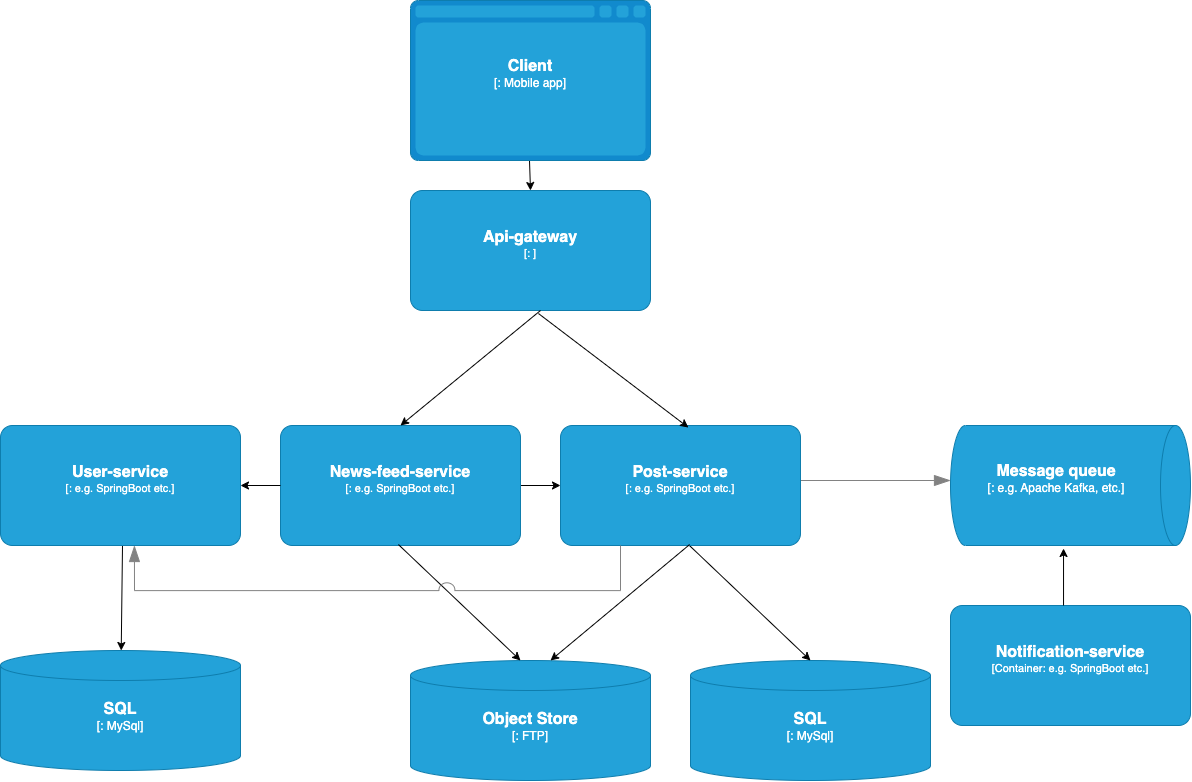

The diagram above was exported from draw.io. Its source (the exported page's mxGraphModel, read from the mxfile embedded in the PNG):
<mxGraphModel dx="2860" dy="713" grid="1" gridSize="10" guides="1" tooltips="1" connect="1" arrows="1" fold="1" page="1" pageScale="1" pageWidth="827" pageHeight="1169" math="0" shadow="0">
  <root>
    <mxCell id="0" />
    <mxCell id="1" parent="0" />
    <object placeholders="1" c4Type="Message queue" c4Container="" c4Technology="e.g. Apache Kafka, etc." c4Description="" label="&lt;font style=&quot;font-size: 16px&quot;&gt;&lt;b&gt;%c4Type%&lt;/b&gt;&lt;/font&gt;&lt;div&gt;[%c4Container%:&amp;nbsp;%c4Technology%]&lt;/div&gt;&lt;br&gt;&lt;div&gt;&lt;font style=&quot;font-size: 11px&quot;&gt;&lt;font color=&quot;#E6E6E6&quot;&gt;%c4Description%&lt;/font&gt;&lt;/div&gt;" id="mZW0f5VOHvxI-Q_Q6URs-4">
      <mxCell style="shape=cylinder3;size=15;direction=south;whiteSpace=wrap;html=1;boundedLbl=1;rounded=0;labelBackgroundColor=none;fillColor=#23A2D9;fontSize=12;fontColor=#ffffff;align=center;strokeColor=#0E7DAD;metaEdit=1;points=[[0.5,0,0],[1,0.25,0],[1,0.5,0],[1,0.75,0],[0.5,1,0],[0,0.75,0],[0,0.5,0],[0,0.25,0]];resizable=0;" parent="1" vertex="1">
        <mxGeometry x="490" y="465" width="240" height="120" as="geometry" />
      </mxCell>
    </object>
    <mxCell id="mZW0f5VOHvxI-Q_Q6URs-6" value="" style="endArrow=classic;html=1;rounded=0;entryX=0.5;entryY=0;entryDx=0;entryDy=0;entryPerimeter=0;" parent="1" target="mZW0f5VOHvxI-Q_Q6URs-16" edge="1">
      <mxGeometry width="50" height="50" relative="1" as="geometry">
        <mxPoint x="69" y="200" as="sourcePoint" />
        <mxPoint x="69" y="275" as="targetPoint" />
      </mxGeometry>
    </mxCell>
    <object placeholders="1" c4Type="Relationship" id="mZW0f5VOHvxI-Q_Q6URs-7">
      <mxCell style="endArrow=blockThin;html=1;fontSize=10;fontColor=#404040;strokeWidth=1;endFill=1;strokeColor=#828282;elbow=vertical;metaEdit=1;endSize=14;startSize=14;jumpStyle=arc;jumpSize=16;rounded=0;edgeStyle=orthogonalEdgeStyle;" parent="1" edge="1">
        <mxGeometry width="240" relative="1" as="geometry">
          <mxPoint x="340" y="520" as="sourcePoint" />
          <mxPoint x="490" y="520" as="targetPoint" />
        </mxGeometry>
      </mxCell>
    </object>
    <object placeholders="1" c4Name="Notification-service" c4Type="Container" c4Technology="e.g. SpringBoot etc." c4Description="" label="&lt;font style=&quot;font-size: 16px&quot;&gt;&lt;b&gt;%c4Name%&lt;/b&gt;&lt;/font&gt;&lt;div&gt;[%c4Type%: %c4Technology%]&lt;/div&gt;&lt;br&gt;&lt;div&gt;&lt;font style=&quot;font-size: 11px&quot;&gt;&lt;font color=&quot;#E6E6E6&quot;&gt;%c4Description%&lt;/font&gt;&lt;/div&gt;" id="mZW0f5VOHvxI-Q_Q6URs-8">
      <mxCell style="rounded=1;whiteSpace=wrap;html=1;fontSize=11;labelBackgroundColor=none;fillColor=#23A2D9;fontColor=#ffffff;align=center;arcSize=10;strokeColor=#0E7DAD;metaEdit=1;resizable=0;points=[[0.25,0,0],[0.5,0,0],[0.75,0,0],[1,0.25,0],[1,0.5,0],[1,0.75,0],[0.75,1,0],[0.5,1,0],[0.25,1,0],[0,0.75,0],[0,0.5,0],[0,0.25,0]];" parent="1" vertex="1">
        <mxGeometry x="490" y="645" width="240" height="120" as="geometry" />
      </mxCell>
    </object>
    <mxCell id="mZW0f5VOHvxI-Q_Q6URs-9" value="" style="endArrow=classic;html=1;rounded=0;entryX=1.025;entryY=0.529;entryDx=0;entryDy=0;entryPerimeter=0;exitX=0.471;exitY=0;exitDx=0;exitDy=0;exitPerimeter=0;" parent="1" source="mZW0f5VOHvxI-Q_Q6URs-8" target="mZW0f5VOHvxI-Q_Q6URs-4" edge="1">
      <mxGeometry width="50" height="50" relative="1" as="geometry">
        <mxPoint x="440" y="675" as="sourcePoint" />
        <mxPoint x="490" y="625" as="targetPoint" />
      </mxGeometry>
    </mxCell>
    <object placeholders="1" c4Type="SQL" c4Container="" c4Technology="MySql" c4Description="" label="&lt;font style=&quot;font-size: 16px&quot;&gt;&lt;b&gt;%c4Type%&lt;/b&gt;&lt;/font&gt;&lt;div&gt;[%c4Container%:&amp;nbsp;%c4Technology%]&lt;/div&gt;&lt;br&gt;&lt;div&gt;&lt;font style=&quot;font-size: 11px&quot;&gt;&lt;font color=&quot;#E6E6E6&quot;&gt;%c4Description%&lt;/font&gt;&lt;/div&gt;" id="mZW0f5VOHvxI-Q_Q6URs-10">
      <mxCell style="shape=cylinder3;size=15;whiteSpace=wrap;html=1;boundedLbl=1;rounded=0;labelBackgroundColor=none;fillColor=#23A2D9;fontSize=12;fontColor=#ffffff;align=center;strokeColor=#0E7DAD;metaEdit=1;points=[[0.5,0,0],[1,0.25,0],[1,0.5,0],[1,0.75,0],[0.5,1,0],[0,0.75,0],[0,0.5,0],[0,0.25,0]];resizable=0;" parent="1" vertex="1">
        <mxGeometry x="230" y="700" width="240" height="120" as="geometry" />
      </mxCell>
    </object>
    <object c4Type="Object Store" c4Container="" c4Description="" label="&lt;font style=&quot;font-size: 16px&quot;&gt;&lt;b&gt;%c4Type%&lt;/b&gt;&lt;/font&gt;&lt;div&gt;[%c4Container%:&amp;nbsp;%c4Technology%]&lt;/div&gt;&lt;br&gt;&lt;div&gt;&lt;font style=&quot;font-size: 11px&quot;&gt;&lt;font color=&quot;#E6E6E6&quot;&gt;%c4Description%&lt;/font&gt;&lt;/div&gt;" placeholders="1" c4Technology="FTP" id="mZW0f5VOHvxI-Q_Q6URs-11">
      <mxCell style="shape=cylinder3;size=15;whiteSpace=wrap;html=1;boundedLbl=1;rounded=0;labelBackgroundColor=none;fillColor=#23A2D9;fontSize=12;fontColor=#ffffff;align=center;strokeColor=#0E7DAD;metaEdit=1;points=[[0.5,0,0],[1,0.25,0],[1,0.5,0],[1,0.75,0],[0.5,1,0],[0,0.75,0],[0,0.5,0],[0,0.25,0]];resizable=0;" parent="1" vertex="1">
        <mxGeometry x="-50" y="700" width="240" height="120" as="geometry" />
      </mxCell>
    </object>
    <mxCell id="mZW0f5VOHvxI-Q_Q6URs-12" value="" style="endArrow=classic;html=1;rounded=0;entryX=0.5;entryY=0;entryDx=0;entryDy=0;entryPerimeter=0;exitX=0.533;exitY=0.992;exitDx=0;exitDy=0;exitPerimeter=0;" parent="1" target="mZW0f5VOHvxI-Q_Q6URs-10" edge="1">
      <mxGeometry width="50" height="50" relative="1" as="geometry">
        <mxPoint x="227.92000000000007" y="584.04" as="sourcePoint" />
        <mxPoint x="350" y="590" as="targetPoint" />
      </mxGeometry>
    </mxCell>
    <object placeholders="1" c4Name="Post-service" c4Type="" c4Technology="e.g. SpringBoot etc." c4Description="" label="&lt;font style=&quot;font-size: 16px&quot;&gt;&lt;b&gt;%c4Name%&lt;/b&gt;&lt;/font&gt;&lt;div&gt;[%c4Type%: %c4Technology%]&lt;/div&gt;&lt;br&gt;&lt;div&gt;&lt;font style=&quot;font-size: 11px&quot;&gt;&lt;font color=&quot;#E6E6E6&quot;&gt;%c4Description%&lt;/font&gt;&lt;/div&gt;" id="mZW0f5VOHvxI-Q_Q6URs-13">
      <mxCell style="rounded=1;whiteSpace=wrap;html=1;fontSize=11;labelBackgroundColor=none;fillColor=#23A2D9;fontColor=#ffffff;align=center;arcSize=10;strokeColor=#0E7DAD;metaEdit=1;resizable=0;points=[[0.25,0,0],[0.5,0,0],[0.75,0,0],[1,0.25,0],[1,0.5,0],[1,0.75,0],[0.75,1,0],[0.5,1,0],[0.25,1,0],[0,0.75,0],[0,0.5,0],[0,0.25,0]];" parent="1" vertex="1">
        <mxGeometry x="100" y="465" width="240" height="120" as="geometry" />
      </mxCell>
    </object>
    <mxCell id="mZW0f5VOHvxI-Q_Q6URs-14" value="" style="endArrow=classic;html=1;rounded=0;exitX=0.5;exitY=1;exitDx=0;exitDy=0;exitPerimeter=0;" parent="1" target="mZW0f5VOHvxI-Q_Q6URs-21" edge="1">
      <mxGeometry width="50" height="50" relative="1" as="geometry">
        <mxPoint x="-338" y="585" as="sourcePoint" />
        <mxPoint x="-488" y="700" as="targetPoint" />
      </mxGeometry>
    </mxCell>
    <mxCell id="mZW0f5VOHvxI-Q_Q6URs-25" value="" style="edgeStyle=orthogonalEdgeStyle;rounded=0;orthogonalLoop=1;jettySize=auto;html=1;" parent="1" source="mZW0f5VOHvxI-Q_Q6URs-15" target="mZW0f5VOHvxI-Q_Q6URs-13" edge="1">
      <mxGeometry relative="1" as="geometry" />
    </mxCell>
    <object placeholders="1" c4Name="News-feed-service" c4Type="" c4Technology="e.g. SpringBoot etc." c4Description="" label="&lt;font style=&quot;font-size: 16px&quot;&gt;&lt;b&gt;%c4Name%&lt;/b&gt;&lt;/font&gt;&lt;div&gt;[%c4Type%: %c4Technology%]&lt;/div&gt;&lt;br&gt;&lt;div&gt;&lt;font style=&quot;font-size: 11px&quot;&gt;&lt;font color=&quot;#E6E6E6&quot;&gt;%c4Description%&lt;/font&gt;&lt;/div&gt;" id="mZW0f5VOHvxI-Q_Q6URs-15">
      <mxCell style="rounded=1;whiteSpace=wrap;html=1;fontSize=11;labelBackgroundColor=none;fillColor=#23A2D9;fontColor=#ffffff;align=center;arcSize=10;strokeColor=#0E7DAD;metaEdit=1;resizable=0;points=[[0.25,0,0],[0.5,0,0],[0.75,0,0],[1,0.25,0],[1,0.5,0],[1,0.75,0],[0.75,1,0],[0.5,1,0],[0.25,1,0],[0,0.75,0],[0,0.5,0],[0,0.25,0]];" parent="1" vertex="1">
        <mxGeometry x="-180" y="465" width="240" height="120" as="geometry" />
      </mxCell>
    </object>
    <object placeholders="1" c4Name="Api-gateway" c4Type="" c4Technology="" c4Description="" label="&lt;font style=&quot;font-size: 16px&quot;&gt;&lt;b&gt;%c4Name%&lt;/b&gt;&lt;/font&gt;&lt;div&gt;[%c4Type%: %c4Technology%]&lt;/div&gt;&lt;br&gt;&lt;div&gt;&lt;font style=&quot;font-size: 11px&quot;&gt;&lt;font color=&quot;#E6E6E6&quot;&gt;%c4Description%&lt;/font&gt;&lt;/div&gt;" id="mZW0f5VOHvxI-Q_Q6URs-16">
      <mxCell style="rounded=1;whiteSpace=wrap;html=1;fontSize=11;labelBackgroundColor=none;fillColor=#23A2D9;fontColor=#ffffff;align=center;arcSize=10;strokeColor=#0E7DAD;metaEdit=1;resizable=0;points=[[0.25,0,0],[0.5,0,0],[0.75,0,0],[1,0.25,0],[1,0.5,0],[1,0.75,0],[0.75,1,0],[0.5,1,0],[0.25,1,0],[0,0.75,0],[0,0.5,0],[0,0.25,0]];" parent="1" vertex="1">
        <mxGeometry x="-50" y="230" width="240" height="120" as="geometry" />
      </mxCell>
    </object>
    <object placeholders="1" c4Name="User-service" c4Type="" c4Technology="e.g. SpringBoot etc." c4Description="" label="&lt;font style=&quot;font-size: 16px&quot;&gt;&lt;b&gt;%c4Name%&lt;/b&gt;&lt;/font&gt;&lt;div&gt;[%c4Type%: %c4Technology%]&lt;/div&gt;&lt;br&gt;&lt;div&gt;&lt;font style=&quot;font-size: 11px&quot;&gt;&lt;font color=&quot;#E6E6E6&quot;&gt;%c4Description%&lt;/font&gt;&lt;/div&gt;" id="mZW0f5VOHvxI-Q_Q6URs-17">
      <mxCell style="rounded=1;whiteSpace=wrap;html=1;fontSize=11;labelBackgroundColor=none;fillColor=#23A2D9;fontColor=#ffffff;align=center;arcSize=10;strokeColor=#0E7DAD;metaEdit=1;resizable=0;points=[[0.25,0,0],[0.5,0,0],[0.75,0,0],[1,0.25,0],[1,0.5,0],[1,0.75,0],[0.75,1,0],[0.5,1,0],[0.25,1,0],[0,0.75,0],[0,0.5,0],[0,0.25,0]];" parent="1" vertex="1">
        <mxGeometry x="-460" y="465" width="240" height="120" as="geometry" />
      </mxCell>
    </object>
    <mxCell id="mZW0f5VOHvxI-Q_Q6URs-18" value="" style="endArrow=classic;html=1;rounded=0;entryX=0.533;entryY=0.017;entryDx=0;entryDy=0;entryPerimeter=0;exitX=0.533;exitY=1.025;exitDx=0;exitDy=0;exitPerimeter=0;" parent="1" source="mZW0f5VOHvxI-Q_Q6URs-16" target="mZW0f5VOHvxI-Q_Q6URs-13" edge="1">
      <mxGeometry width="50" height="50" relative="1" as="geometry">
        <mxPoint x="120" y="380" as="sourcePoint" />
        <mxPoint x="220" y="280" as="targetPoint" />
      </mxGeometry>
    </mxCell>
    <mxCell id="mZW0f5VOHvxI-Q_Q6URs-19" value="" style="endArrow=classic;html=1;rounded=0;entryX=0.5;entryY=0;entryDx=0;entryDy=0;entryPerimeter=0;" parent="1" target="mZW0f5VOHvxI-Q_Q6URs-15" edge="1">
      <mxGeometry width="50" height="50" relative="1" as="geometry">
        <mxPoint x="80" y="350" as="sourcePoint" />
        <mxPoint x="238" y="477" as="targetPoint" />
      </mxGeometry>
    </mxCell>
    <mxCell id="mZW0f5VOHvxI-Q_Q6URs-20" value="" style="endArrow=classic;html=1;rounded=0;exitX=0;exitY=0.5;exitDx=0;exitDy=0;exitPerimeter=0;entryX=1;entryY=0.5;entryDx=0;entryDy=0;entryPerimeter=0;" parent="1" source="mZW0f5VOHvxI-Q_Q6URs-15" target="mZW0f5VOHvxI-Q_Q6URs-17" edge="1">
      <mxGeometry width="50" height="50" relative="1" as="geometry">
        <mxPoint x="-240" y="380" as="sourcePoint" />
        <mxPoint x="-190" y="330" as="targetPoint" />
      </mxGeometry>
    </mxCell>
    <object placeholders="1" c4Type="SQL" c4Container="" c4Technology="MySql" c4Description="" label="&lt;font style=&quot;font-size: 16px&quot;&gt;&lt;b&gt;%c4Type%&lt;/b&gt;&lt;/font&gt;&lt;div&gt;[%c4Container%:&amp;nbsp;%c4Technology%]&lt;/div&gt;&lt;br&gt;&lt;div&gt;&lt;font style=&quot;font-size: 11px&quot;&gt;&lt;font color=&quot;#E6E6E6&quot;&gt;%c4Description%&lt;/font&gt;&lt;/div&gt;" id="mZW0f5VOHvxI-Q_Q6URs-21">
      <mxCell style="shape=cylinder3;size=15;whiteSpace=wrap;html=1;boundedLbl=1;rounded=0;labelBackgroundColor=none;fillColor=#23A2D9;fontSize=12;fontColor=#ffffff;align=center;strokeColor=#0E7DAD;metaEdit=1;points=[[0.5,0,0],[1,0.25,0],[1,0.5,0],[1,0.75,0],[0.5,1,0],[0,0.75,0],[0,0.5,0],[0,0.25,0]];resizable=0;" parent="1" vertex="1">
        <mxGeometry x="-460" y="690" width="240" height="120" as="geometry" />
      </mxCell>
    </object>
    <mxCell id="mZW0f5VOHvxI-Q_Q6URs-22" value="" style="endArrow=classic;html=1;rounded=0;exitX=0.538;exitY=0.992;exitDx=0;exitDy=0;exitPerimeter=0;" parent="1" source="mZW0f5VOHvxI-Q_Q6URs-13" edge="1">
      <mxGeometry width="50" height="50" relative="1" as="geometry">
        <mxPoint x="230" y="595" as="sourcePoint" />
        <mxPoint x="90" y="700" as="targetPoint" />
      </mxGeometry>
    </mxCell>
    <mxCell id="mZW0f5VOHvxI-Q_Q6URs-23" value="" style="endArrow=classic;html=1;rounded=0;entryX=0.5;entryY=0;entryDx=0;entryDy=0;entryPerimeter=0;exitX=0.533;exitY=0.992;exitDx=0;exitDy=0;exitPerimeter=0;" parent="1" edge="1">
      <mxGeometry width="50" height="50" relative="1" as="geometry">
        <mxPoint x="-62.07999999999993" y="584.04" as="sourcePoint" />
        <mxPoint x="60" y="700" as="targetPoint" />
      </mxGeometry>
    </mxCell>
    <object placeholders="1" c4Type="Relationship" id="DN6ck97q6G_Dwvve5h1M-1">
      <mxCell style="endArrow=blockThin;html=1;fontSize=10;fontColor=#404040;strokeWidth=1;endFill=1;strokeColor=#828282;elbow=vertical;metaEdit=1;endSize=14;startSize=14;jumpStyle=arc;jumpSize=16;rounded=0;edgeStyle=orthogonalEdgeStyle;exitX=0.25;exitY=1;exitDx=0;exitDy=0;exitPerimeter=0;entryX=0.558;entryY=1;entryDx=0;entryDy=0;entryPerimeter=0;" parent="1" source="mZW0f5VOHvxI-Q_Q6URs-13" target="mZW0f5VOHvxI-Q_Q6URs-17" edge="1">
        <mxGeometry width="240" relative="1" as="geometry">
          <mxPoint x="-210" y="640" as="sourcePoint" />
          <mxPoint x="-250" y="640" as="targetPoint" />
          <Array as="points">
            <mxPoint x="160" y="630" />
            <mxPoint x="-326" y="630" />
          </Array>
        </mxGeometry>
      </mxCell>
    </object>
    <object placeholders="1" c4Type="Client" c4Container="" c4Technology="Mobile app" c4Description="" label="&lt;font style=&quot;font-size: 16px&quot;&gt;&lt;b&gt;%c4Type%&lt;/b&gt;&lt;/font&gt;&lt;div&gt;[%c4Container%:&amp;nbsp;%c4Technology%]&lt;/div&gt;&lt;br&gt;&lt;div&gt;&lt;font style=&quot;font-size: 11px&quot;&gt;&lt;font color=&quot;#E6E6E6&quot;&gt;%c4Description%&lt;/font&gt;&lt;/div&gt;" id="xLOI0AidtV_i_5uPunaG-1">
      <mxCell style="shape=mxgraph.c4.webBrowserContainer2;whiteSpace=wrap;html=1;boundedLbl=1;rounded=0;labelBackgroundColor=none;strokeColor=#118ACD;fillColor=#23A2D9;strokeColor=#118ACD;strokeColor2=#0E7DAD;fontSize=12;fontColor=#ffffff;align=center;metaEdit=1;points=[[0.5,0,0],[1,0.25,0],[1,0.5,0],[1,0.75,0],[0.5,1,0],[0,0.75,0],[0,0.5,0],[0,0.25,0]];resizable=0;" vertex="1" parent="1">
        <mxGeometry x="-50" y="40" width="240" height="160" as="geometry" />
      </mxCell>
    </object>
  </root>
</mxGraphModel>